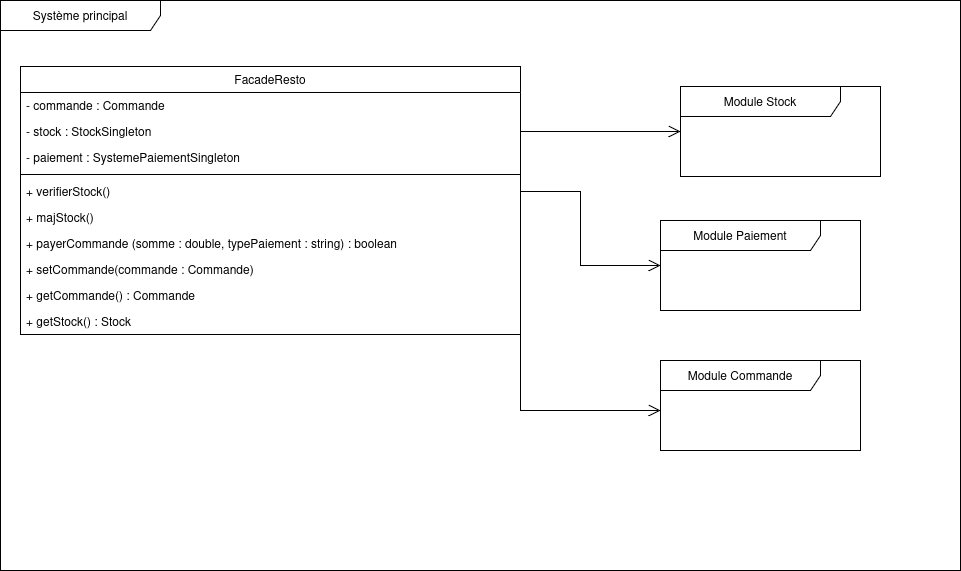

The diagram above was exported from draw.io. Its source (the exported page's mxGraphModel, read from the mxfile embedded in the PNG):
<mxGraphModel dx="4089" dy="790" grid="1" gridSize="10" guides="1" tooltips="1" connect="1" arrows="1" fold="1" page="1" pageScale="1" pageWidth="827" pageHeight="1169" math="0" shadow="0">
  <root>
    <mxCell id="0" />
    <mxCell id="1" parent="0" />
    <mxCell id="2" value="Système principal" style="shape=umlFrame;whiteSpace=wrap;html=1;pointerEvents=0;recursiveResize=0;container=1;collapsible=0;width=160;" vertex="1" parent="1">
      <mxGeometry x="-670" y="1250" width="960" height="570" as="geometry" />
    </mxCell>
    <mxCell id="3" value="FacadeResto" style="swimlane;fontStyle=0;align=center;verticalAlign=top;childLayout=stackLayout;horizontal=1;startSize=26;horizontalStack=0;resizeParent=1;resizeLast=0;collapsible=1;marginBottom=0;rounded=0;shadow=0;strokeWidth=1;" vertex="1" parent="2">
      <mxGeometry x="20" y="66" width="500" height="268" as="geometry">
        <mxRectangle x="550" y="140" width="160" height="26" as="alternateBounds" />
      </mxGeometry>
    </mxCell>
    <mxCell id="4" value="- commande : Commande" style="text;align=left;verticalAlign=top;spacingLeft=4;spacingRight=4;overflow=hidden;rotatable=0;points=[[0,0.5],[1,0.5]];portConstraint=eastwest;fontStyle=0" vertex="1" parent="3">
      <mxGeometry y="26" width="500" height="26" as="geometry" />
    </mxCell>
    <mxCell id="5" value="- stock : StockSingleton" style="text;align=left;verticalAlign=top;spacingLeft=4;spacingRight=4;overflow=hidden;rotatable=0;points=[[0,0.5],[1,0.5]];portConstraint=eastwest;fontStyle=0" vertex="1" parent="3">
      <mxGeometry y="52" width="500" height="26" as="geometry" />
    </mxCell>
    <mxCell id="6" value="- paiement : SystemePaiementSingleton" style="text;align=left;verticalAlign=top;spacingLeft=4;spacingRight=4;overflow=hidden;rotatable=0;points=[[0,0.5],[1,0.5]];portConstraint=eastwest;fontStyle=0" vertex="1" parent="3">
      <mxGeometry y="78" width="500" height="26" as="geometry" />
    </mxCell>
    <mxCell id="7" value="" style="line;html=1;strokeWidth=1;align=left;verticalAlign=middle;spacingTop=-1;spacingLeft=3;spacingRight=3;rotatable=0;labelPosition=right;points=[];portConstraint=eastwest;" vertex="1" parent="3">
      <mxGeometry y="104" width="500" height="8" as="geometry" />
    </mxCell>
    <mxCell id="8" value="+ verifierStock()" style="text;align=left;verticalAlign=top;spacingLeft=4;spacingRight=4;overflow=hidden;rotatable=0;points=[[0,0.5],[1,0.5]];portConstraint=eastwest;fontStyle=0" vertex="1" parent="3">
      <mxGeometry y="112" width="500" height="26" as="geometry" />
    </mxCell>
    <mxCell id="9" value="+ majStock()" style="text;align=left;verticalAlign=top;spacingLeft=4;spacingRight=4;overflow=hidden;rotatable=0;points=[[0,0.5],[1,0.5]];portConstraint=eastwest;fontStyle=0" vertex="1" parent="3">
      <mxGeometry y="138" width="500" height="26" as="geometry" />
    </mxCell>
    <mxCell id="10" value="+ payerCommande (somme : double, typePaiement : string) : boolean" style="text;align=left;verticalAlign=top;spacingLeft=4;spacingRight=4;overflow=hidden;rotatable=0;points=[[0,0.5],[1,0.5]];portConstraint=eastwest;fontStyle=0" vertex="1" parent="3">
      <mxGeometry y="164" width="500" height="26" as="geometry" />
    </mxCell>
    <mxCell id="11" value="+ setCommande(commande : Commande)" style="text;align=left;verticalAlign=top;spacingLeft=4;spacingRight=4;overflow=hidden;rotatable=0;points=[[0,0.5],[1,0.5]];portConstraint=eastwest;fontStyle=0" vertex="1" parent="3">
      <mxGeometry y="190" width="500" height="26" as="geometry" />
    </mxCell>
    <mxCell id="12" value="+ getCommande() : Commande" style="text;align=left;verticalAlign=top;spacingLeft=4;spacingRight=4;overflow=hidden;rotatable=0;points=[[0,0.5],[1,0.5]];portConstraint=eastwest;fontStyle=0" vertex="1" parent="3">
      <mxGeometry y="216" width="500" height="26" as="geometry" />
    </mxCell>
    <mxCell id="13" value="+ getStock() : Stock" style="text;align=left;verticalAlign=top;spacingLeft=4;spacingRight=4;overflow=hidden;rotatable=0;points=[[0,0.5],[1,0.5]];portConstraint=eastwest;fontStyle=0" vertex="1" parent="3">
      <mxGeometry y="242" width="500" height="26" as="geometry" />
    </mxCell>
    <mxCell id="14" value="Module Stock" style="shape=umlFrame;whiteSpace=wrap;html=1;pointerEvents=0;recursiveResize=0;container=1;collapsible=0;width=160;" vertex="1" parent="2">
      <mxGeometry x="680" y="86" width="200" height="90" as="geometry" />
    </mxCell>
    <mxCell id="15" value="Module Paiement" style="shape=umlFrame;whiteSpace=wrap;html=1;pointerEvents=0;recursiveResize=0;container=1;collapsible=0;width=160;" vertex="1" parent="2">
      <mxGeometry x="660" y="220" width="200" height="90" as="geometry" />
    </mxCell>
    <mxCell id="16" value="Module Commande" style="shape=umlFrame;whiteSpace=wrap;html=1;pointerEvents=0;recursiveResize=0;container=1;collapsible=0;width=160;" vertex="1" parent="2">
      <mxGeometry x="660" y="360" width="200" height="90" as="geometry" />
    </mxCell>
    <mxCell id="17" value="" style="endArrow=open;shadow=0;strokeWidth=1;rounded=0;endFill=0;edgeStyle=orthogonalEdgeStyle;endSize=10;" edge="1" parent="2" source="5" target="14">
      <mxGeometry x="0.5" y="41" relative="1" as="geometry">
        <mxPoint x="2820" y="-610" as="sourcePoint" />
        <mxPoint x="3020" y="-260" as="targetPoint" />
        <mxPoint x="-40" y="32" as="offset" />
        <Array as="points">
          <mxPoint x="610" y="131" />
          <mxPoint x="610" y="131" />
        </Array>
      </mxGeometry>
    </mxCell>
    <mxCell id="18" value="" style="endArrow=open;shadow=0;strokeWidth=1;rounded=0;endFill=0;edgeStyle=orthogonalEdgeStyle;endSize=10;exitX=1;exitY=0.5;exitDx=0;exitDy=0;" edge="1" parent="2" source="9" target="15">
      <mxGeometry x="0.5" y="41" relative="1" as="geometry">
        <mxPoint x="530" y="141" as="sourcePoint" />
        <mxPoint x="680" y="140" as="targetPoint" />
        <mxPoint x="-40" y="32" as="offset" />
        <Array as="points">
          <mxPoint x="580" y="191" />
          <mxPoint x="580" y="265" />
        </Array>
      </mxGeometry>
    </mxCell>
    <mxCell id="19" value="" style="endArrow=open;shadow=0;strokeWidth=1;rounded=0;endFill=0;edgeStyle=orthogonalEdgeStyle;endSize=10;exitX=1;exitY=1;exitDx=0;exitDy=0;" edge="1" parent="2" source="3" target="16">
      <mxGeometry x="0.5" y="41" relative="1" as="geometry">
        <mxPoint x="530" y="201" as="sourcePoint" />
        <mxPoint x="670" y="275" as="targetPoint" />
        <mxPoint x="-40" y="32" as="offset" />
        <Array as="points">
          <mxPoint x="520" y="410" />
        </Array>
      </mxGeometry>
    </mxCell>
  </root>
</mxGraphModel>